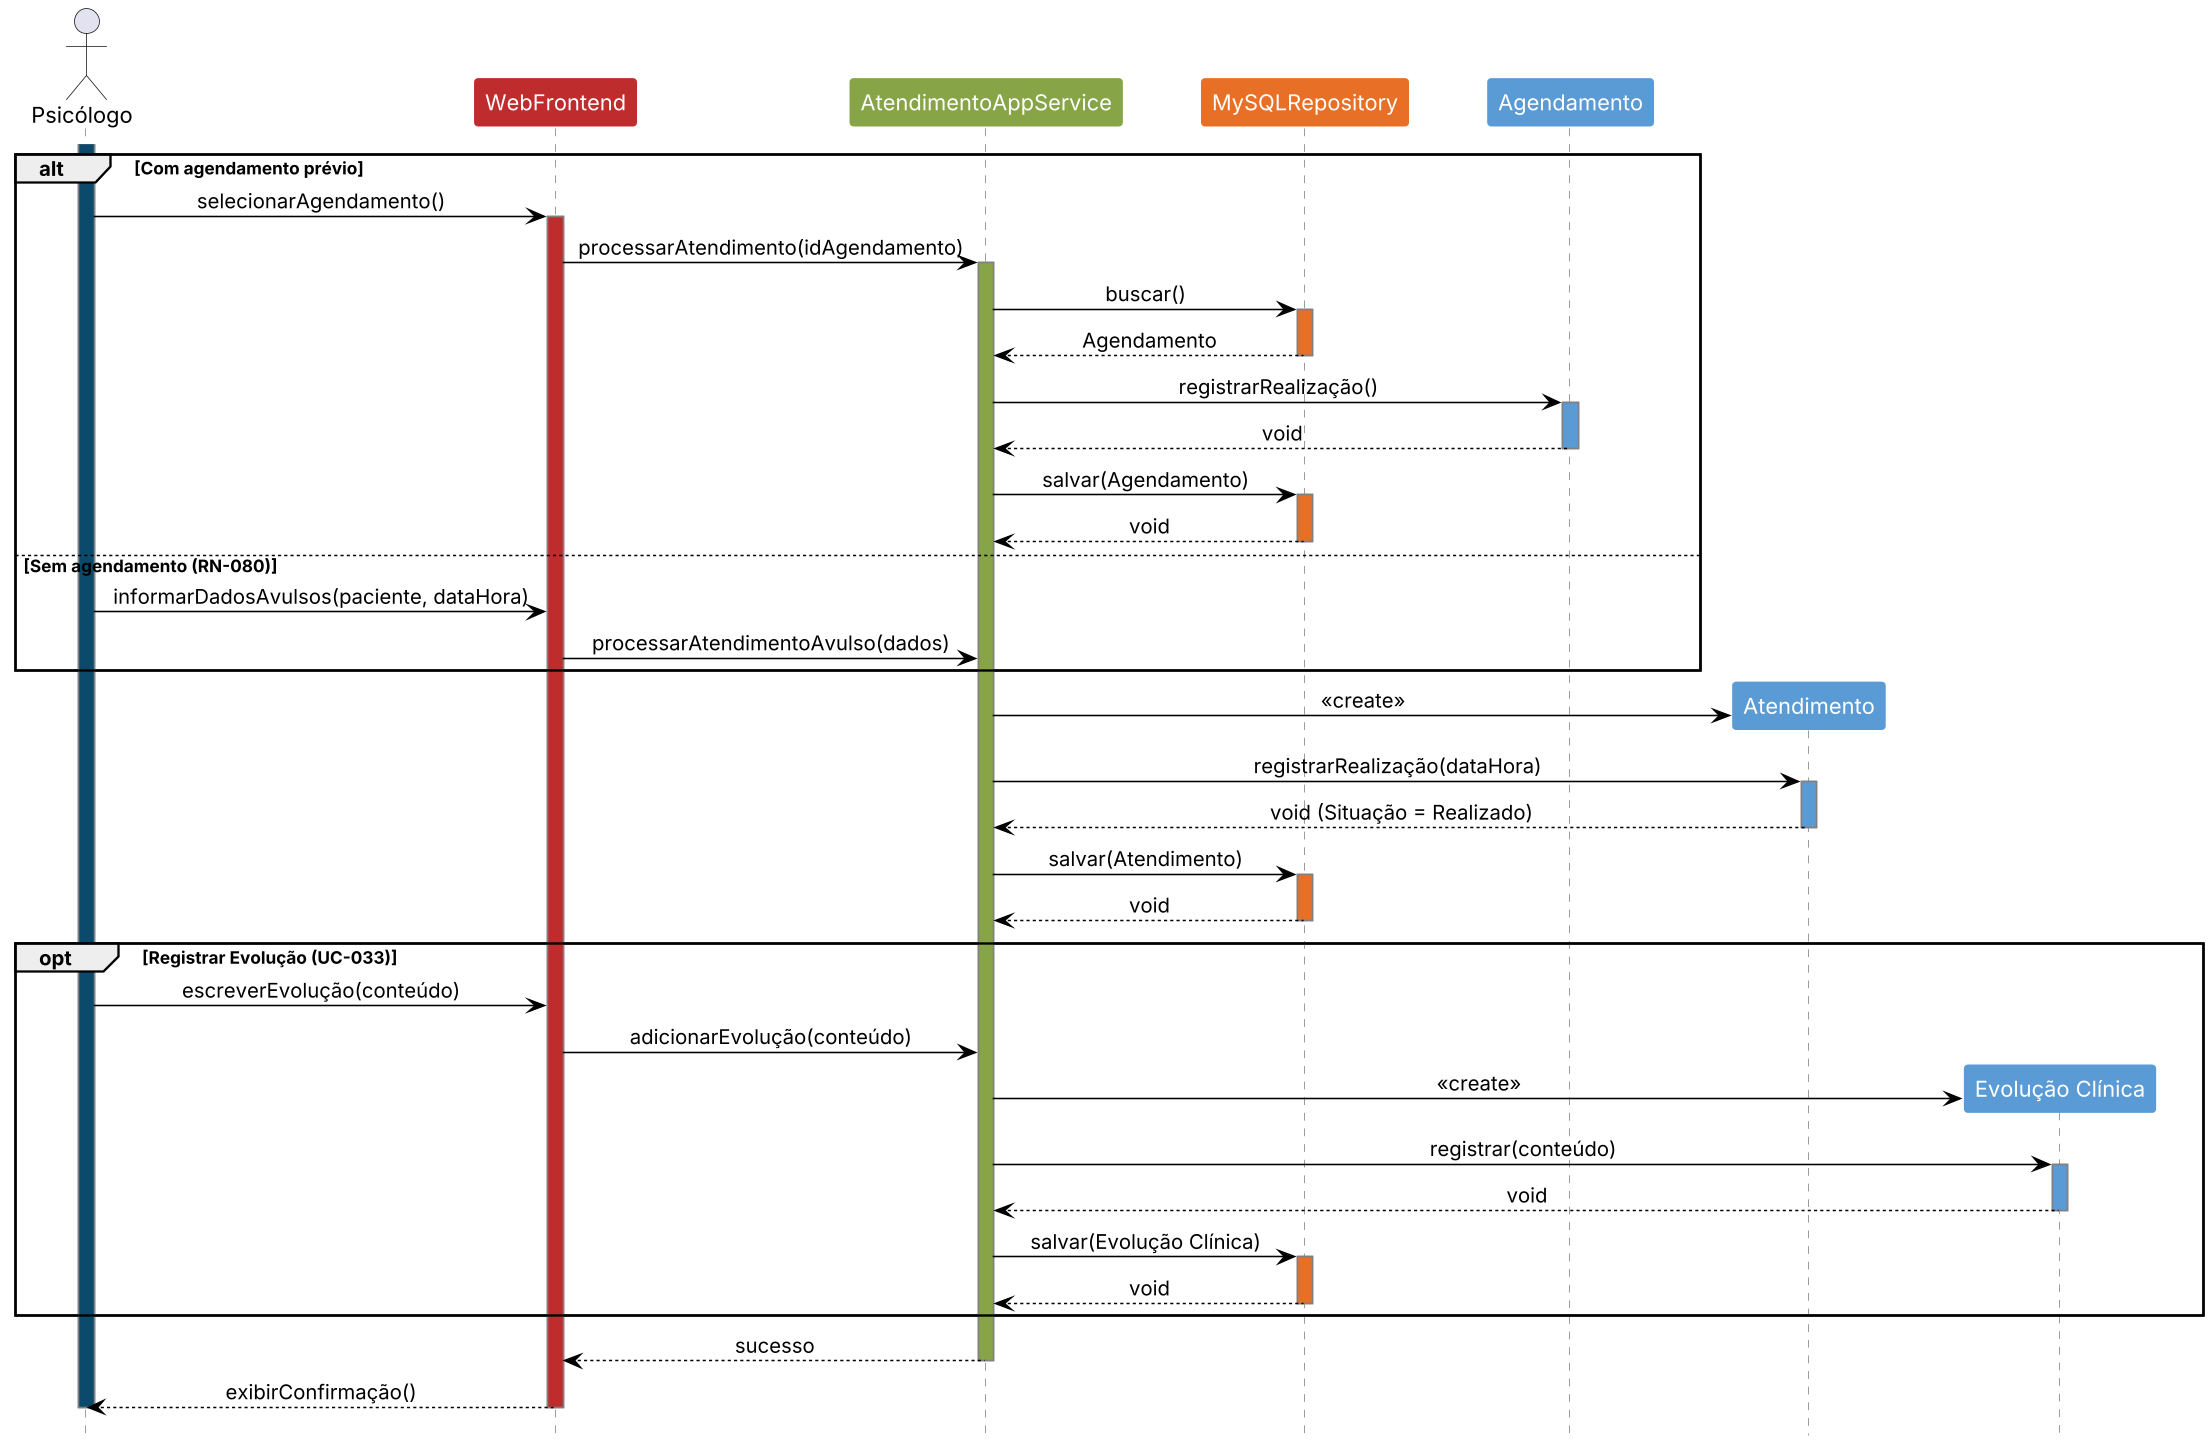

The diagram above was rendered by PlantUML. Its source (embedded in the PNG):
@startuml
skinparamlocked dpi 150
hide footbox
skinparam sequence {
    ArrowColor Black
    LifeLineBorderColor Gray
    MessageAlign center
}
skinparam participant {
    BorderColor transparent
    FontColor White
    Padding 20
}

actor "Psicólogo" as User 
participant "WebFrontend" as Tela #BE2C2E
participant "AtendimentoAppService" as Control #87A446
participant "MySQLRepository" as Repo #E76F26
participant "Agendamento" as Agend #5B9BD5
participant "Atendimento" as Atend #5B9BD5
participant "Evolução Clínica" as Evolucao #5B9BD5

activate User #0B4A6A

alt Com agendamento prévio
    User -> Tela: selecionarAgendamento()
    activate Tela #BE2C2E
    Tela -> Control: processarAtendimento(idAgendamento)
    activate Control #87A446
    
    Control -> Repo: buscar()
    activate Repo #E76F26
    Repo --> Control: Agendamento
    deactivate Repo
    
    Control -> Agend: registrarRealização()
    activate Agend #5B9BD5
    Agend --> Control: void
    deactivate Agend
    
    Control -> Repo: salvar(Agendamento)
    activate Repo #E76F26
    Repo --> Control: void
    deactivate Repo
    
else Sem agendamento (RN-080)
    User -> Tela: informarDadosAvulsos(paciente, dataHora)
    Tela -> Control: processarAtendimentoAvulso(dados)
end

Control -> Atend **: <<create>>

Control -> Atend: registrarRealização(dataHora)
activate Atend #5B9BD5
Atend --> Control: void (Situação = Realizado)
deactivate Atend

Control -> Repo: salvar(Atendimento)
activate Repo #E76F26
Repo --> Control: void
deactivate Repo

opt Registrar Evolução (UC-033)
    User -> Tela: escreverEvolução(conteúdo)
    Tela -> Control: adicionarEvolução(conteúdo)
    
    Control -> Evolucao **: <<create>>
    
    Control -> Evolucao: registrar(conteúdo)
    activate Evolucao #5B9BD5
    Evolucao --> Control: void
    deactivate Evolucao
    
    Control -> Repo: salvar(Evolução Clínica)
    activate Repo #E76F26
    Repo --> Control: void
    deactivate Repo
end

Control --> Tela: sucesso
deactivate Control
Tela --> User: exibirConfirmação()
deactivate Tela

deactivate User
@enduml